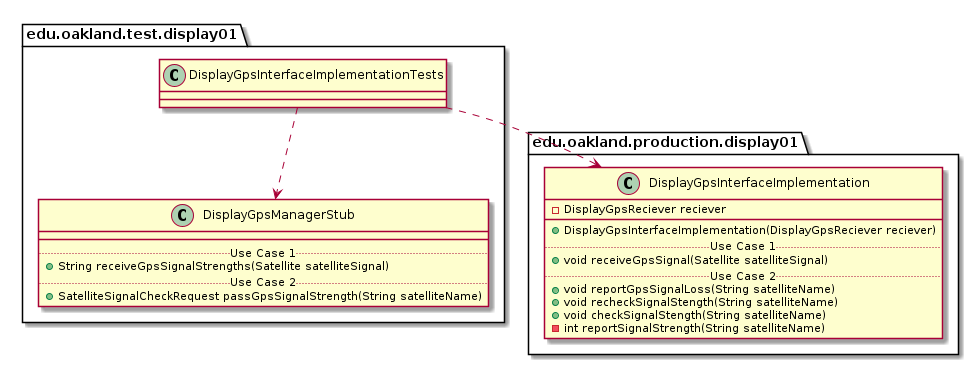

The diagram above was rendered by PlantUML. Its source (embedded in the PNG):
@startuml DisplayGpsInterfaceImplementationTests_DirectDependencies


package edu.oakland.test.display01 {
    class DisplayGpsInterfaceImplementationTests {

    }
}



package edu.oakland.test.display01 {
    class DisplayGpsManagerStub {
        __
        .. Use Case 1 ..
        + String receiveGpsSignalStrengths(Satellite satelliteSignal)
        .. Use Case 2 ..
        + SatelliteSignalCheckRequest passGpsSignalStrength(String satelliteName)
    }
}

DisplayGpsInterfaceImplementationTests ..> DisplayGpsManagerStub



package edu.oakland.production.display01 {
    class DisplayGpsInterfaceImplementation {
        - DisplayGpsReciever reciever
        __
        + DisplayGpsInterfaceImplementation(DisplayGpsReciever reciever)
        .. Use Case 1 ..
        + void receiveGpsSignal(Satellite satelliteSignal)
        .. Use Case 2 ..
        + void reportGpsSignalLoss(String satelliteName)
        + void recheckSignalStength(String satelliteName)
        + void checkSignalStength(String satelliteName)
        - int reportSignalStrength(String satelliteName)
    }
}

DisplayGpsInterfaceImplementationTests ..> DisplayGpsInterfaceImplementation



@enduml